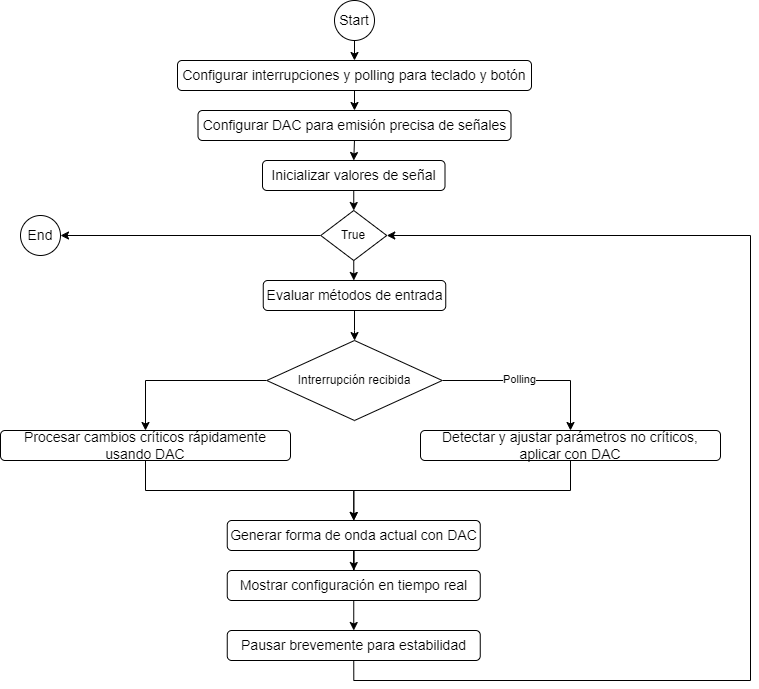

The diagram above was exported from draw.io. Its source (the exported page's mxGraphModel, read from the mxfile embedded in the PNG):
<mxGraphModel dx="794" dy="412" grid="1" gridSize="10" guides="1" tooltips="1" connect="1" arrows="1" fold="1" page="1" pageScale="1" pageWidth="827" pageHeight="1169" math="0" shadow="0">
  <root>
    <mxCell id="0" />
    <mxCell id="1" parent="0" />
    <mxCell id="2iIr_mVYZoY-XrM4NTqE-4" style="edgeStyle=orthogonalEdgeStyle;rounded=0;orthogonalLoop=1;jettySize=auto;html=1;exitX=0.5;exitY=1;exitDx=0;exitDy=0;entryX=0.5;entryY=0;entryDx=0;entryDy=0;" edge="1" parent="1" source="2iIr_mVYZoY-XrM4NTqE-1" target="2iIr_mVYZoY-XrM4NTqE-2">
      <mxGeometry relative="1" as="geometry" />
    </mxCell>
    <mxCell id="2iIr_mVYZoY-XrM4NTqE-1" value="&lt;font style=&quot;font-size: 14px;&quot;&gt;Start&lt;/font&gt;" style="ellipse;whiteSpace=wrap;html=1;aspect=fixed;fontSize=14;" vertex="1" parent="1">
      <mxGeometry x="394" y="20" width="40" height="40" as="geometry" />
    </mxCell>
    <mxCell id="2iIr_mVYZoY-XrM4NTqE-5" style="edgeStyle=orthogonalEdgeStyle;rounded=0;orthogonalLoop=1;jettySize=auto;html=1;exitX=0.5;exitY=1;exitDx=0;exitDy=0;entryX=0.5;entryY=0;entryDx=0;entryDy=0;" edge="1" parent="1" source="2iIr_mVYZoY-XrM4NTqE-2" target="2iIr_mVYZoY-XrM4NTqE-3">
      <mxGeometry relative="1" as="geometry" />
    </mxCell>
    <mxCell id="2iIr_mVYZoY-XrM4NTqE-2" value="&lt;font style=&quot;font-size: 14px;&quot;&gt;Configurar interrupciones y polling para teclado y botón&lt;/font&gt;" style="rounded=1;whiteSpace=wrap;html=1;fontSize=14;" vertex="1" parent="1">
      <mxGeometry x="237" y="80" width="354" height="30" as="geometry" />
    </mxCell>
    <mxCell id="2iIr_mVYZoY-XrM4NTqE-7" style="edgeStyle=orthogonalEdgeStyle;rounded=0;orthogonalLoop=1;jettySize=auto;html=1;exitX=0.5;exitY=1;exitDx=0;exitDy=0;entryX=0.5;entryY=0;entryDx=0;entryDy=0;" edge="1" parent="1" source="2iIr_mVYZoY-XrM4NTqE-3" target="2iIr_mVYZoY-XrM4NTqE-6">
      <mxGeometry relative="1" as="geometry" />
    </mxCell>
    <mxCell id="2iIr_mVYZoY-XrM4NTqE-3" value="&lt;font style=&quot;font-size: 14px;&quot;&gt;Configurar DAC para emisión precisa de señales&lt;/font&gt;" style="rounded=1;whiteSpace=wrap;html=1;fontSize=14;" vertex="1" parent="1">
      <mxGeometry x="257.5" y="130" width="313" height="30" as="geometry" />
    </mxCell>
    <mxCell id="2iIr_mVYZoY-XrM4NTqE-9" style="edgeStyle=orthogonalEdgeStyle;rounded=0;orthogonalLoop=1;jettySize=auto;html=1;exitX=0.5;exitY=1;exitDx=0;exitDy=0;entryX=0.5;entryY=0;entryDx=0;entryDy=0;" edge="1" parent="1" source="2iIr_mVYZoY-XrM4NTqE-6" target="2iIr_mVYZoY-XrM4NTqE-8">
      <mxGeometry relative="1" as="geometry" />
    </mxCell>
    <mxCell id="2iIr_mVYZoY-XrM4NTqE-6" value="&lt;font style=&quot;font-size: 14px;&quot;&gt;Inicializar valores de señal&lt;/font&gt;" style="rounded=1;whiteSpace=wrap;html=1;fontSize=14;" vertex="1" parent="1">
      <mxGeometry x="322" y="180" width="182.5" height="30" as="geometry" />
    </mxCell>
    <mxCell id="2iIr_mVYZoY-XrM4NTqE-27" style="edgeStyle=orthogonalEdgeStyle;rounded=0;orthogonalLoop=1;jettySize=auto;html=1;exitX=0.5;exitY=1;exitDx=0;exitDy=0;" edge="1" parent="1" source="2iIr_mVYZoY-XrM4NTqE-8" target="2iIr_mVYZoY-XrM4NTqE-10">
      <mxGeometry relative="1" as="geometry" />
    </mxCell>
    <mxCell id="2iIr_mVYZoY-XrM4NTqE-30" style="edgeStyle=orthogonalEdgeStyle;rounded=0;orthogonalLoop=1;jettySize=auto;html=1;exitX=0;exitY=0.5;exitDx=0;exitDy=0;entryX=1;entryY=0.5;entryDx=0;entryDy=0;" edge="1" parent="1" source="2iIr_mVYZoY-XrM4NTqE-8" target="2iIr_mVYZoY-XrM4NTqE-29">
      <mxGeometry relative="1" as="geometry" />
    </mxCell>
    <mxCell id="2iIr_mVYZoY-XrM4NTqE-8" value="True" style="rhombus;whiteSpace=wrap;html=1;" vertex="1" parent="1">
      <mxGeometry x="380.25" y="230" width="66" height="50" as="geometry" />
    </mxCell>
    <mxCell id="2iIr_mVYZoY-XrM4NTqE-16" style="edgeStyle=orthogonalEdgeStyle;rounded=0;orthogonalLoop=1;jettySize=auto;html=1;exitX=0.5;exitY=1;exitDx=0;exitDy=0;" edge="1" parent="1" source="2iIr_mVYZoY-XrM4NTqE-10" target="2iIr_mVYZoY-XrM4NTqE-11">
      <mxGeometry relative="1" as="geometry" />
    </mxCell>
    <mxCell id="2iIr_mVYZoY-XrM4NTqE-10" value="Evaluar métodos de entrada" style="rounded=1;whiteSpace=wrap;html=1;fontSize=14;" vertex="1" parent="1">
      <mxGeometry x="322.75" y="300" width="182.5" height="30" as="geometry" />
    </mxCell>
    <mxCell id="2iIr_mVYZoY-XrM4NTqE-14" style="edgeStyle=orthogonalEdgeStyle;rounded=0;orthogonalLoop=1;jettySize=auto;html=1;exitX=0;exitY=0.5;exitDx=0;exitDy=0;entryX=0.5;entryY=0;entryDx=0;entryDy=0;" edge="1" parent="1" source="2iIr_mVYZoY-XrM4NTqE-11" target="2iIr_mVYZoY-XrM4NTqE-13">
      <mxGeometry relative="1" as="geometry" />
    </mxCell>
    <mxCell id="2iIr_mVYZoY-XrM4NTqE-15" style="edgeStyle=orthogonalEdgeStyle;rounded=0;orthogonalLoop=1;jettySize=auto;html=1;exitX=1;exitY=0.5;exitDx=0;exitDy=0;" edge="1" parent="1" source="2iIr_mVYZoY-XrM4NTqE-11" target="2iIr_mVYZoY-XrM4NTqE-12">
      <mxGeometry relative="1" as="geometry" />
    </mxCell>
    <mxCell id="2iIr_mVYZoY-XrM4NTqE-21" value="Polling" style="edgeLabel;html=1;align=center;verticalAlign=middle;resizable=0;points=[];" vertex="1" connectable="0" parent="2iIr_mVYZoY-XrM4NTqE-15">
      <mxGeometry x="-0.1407" y="2" relative="1" as="geometry">
        <mxPoint as="offset" />
      </mxGeometry>
    </mxCell>
    <mxCell id="2iIr_mVYZoY-XrM4NTqE-11" value="Intrerrupción recibida" style="rhombus;whiteSpace=wrap;html=1;" vertex="1" parent="1">
      <mxGeometry x="326.25" y="360" width="175.5" height="80" as="geometry" />
    </mxCell>
    <mxCell id="2iIr_mVYZoY-XrM4NTqE-22" style="edgeStyle=orthogonalEdgeStyle;rounded=0;orthogonalLoop=1;jettySize=auto;html=1;exitX=0.5;exitY=1;exitDx=0;exitDy=0;" edge="1" parent="1" source="2iIr_mVYZoY-XrM4NTqE-12" target="2iIr_mVYZoY-XrM4NTqE-17">
      <mxGeometry relative="1" as="geometry" />
    </mxCell>
    <mxCell id="2iIr_mVYZoY-XrM4NTqE-12" value="Detectar y ajustar parámetros no críticos, aplicar con DAC" style="rounded=1;whiteSpace=wrap;html=1;fontSize=14;" vertex="1" parent="1">
      <mxGeometry x="480" y="450" width="300" height="30" as="geometry" />
    </mxCell>
    <mxCell id="2iIr_mVYZoY-XrM4NTqE-24" style="edgeStyle=orthogonalEdgeStyle;rounded=0;orthogonalLoop=1;jettySize=auto;html=1;exitX=0.5;exitY=1;exitDx=0;exitDy=0;" edge="1" parent="1" source="2iIr_mVYZoY-XrM4NTqE-13" target="2iIr_mVYZoY-XrM4NTqE-17">
      <mxGeometry relative="1" as="geometry" />
    </mxCell>
    <mxCell id="2iIr_mVYZoY-XrM4NTqE-13" value="Procesar cambios críticos rápidamente usando DAC" style="rounded=1;whiteSpace=wrap;html=1;fontSize=14;" vertex="1" parent="1">
      <mxGeometry x="60" y="450" width="290" height="30" as="geometry" />
    </mxCell>
    <mxCell id="2iIr_mVYZoY-XrM4NTqE-25" style="edgeStyle=orthogonalEdgeStyle;rounded=0;orthogonalLoop=1;jettySize=auto;html=1;exitX=0.5;exitY=1;exitDx=0;exitDy=0;" edge="1" parent="1" source="2iIr_mVYZoY-XrM4NTqE-17" target="2iIr_mVYZoY-XrM4NTqE-18">
      <mxGeometry relative="1" as="geometry" />
    </mxCell>
    <mxCell id="2iIr_mVYZoY-XrM4NTqE-17" value="&lt;font style=&quot;font-size: 14px;&quot;&gt;Generar forma de onda actual con DAC&lt;/font&gt;" style="rounded=1;whiteSpace=wrap;html=1;fontSize=14;" vertex="1" parent="1">
      <mxGeometry x="286.75" y="540" width="253" height="30" as="geometry" />
    </mxCell>
    <mxCell id="2iIr_mVYZoY-XrM4NTqE-26" style="edgeStyle=orthogonalEdgeStyle;rounded=0;orthogonalLoop=1;jettySize=auto;html=1;exitX=0.5;exitY=1;exitDx=0;exitDy=0;entryX=0.5;entryY=0;entryDx=0;entryDy=0;" edge="1" parent="1" source="2iIr_mVYZoY-XrM4NTqE-18" target="2iIr_mVYZoY-XrM4NTqE-20">
      <mxGeometry relative="1" as="geometry" />
    </mxCell>
    <mxCell id="2iIr_mVYZoY-XrM4NTqE-18" value="&lt;font style=&quot;font-size: 14px;&quot;&gt;Mostrar configuración en tiempo real&lt;/font&gt;" style="rounded=1;whiteSpace=wrap;html=1;fontSize=14;" vertex="1" parent="1">
      <mxGeometry x="286.75" y="590" width="253" height="30" as="geometry" />
    </mxCell>
    <mxCell id="2iIr_mVYZoY-XrM4NTqE-28" style="edgeStyle=orthogonalEdgeStyle;rounded=0;orthogonalLoop=1;jettySize=auto;html=1;exitX=0.5;exitY=1;exitDx=0;exitDy=0;entryX=1;entryY=0.5;entryDx=0;entryDy=0;" edge="1" parent="1" source="2iIr_mVYZoY-XrM4NTqE-20" target="2iIr_mVYZoY-XrM4NTqE-8">
      <mxGeometry relative="1" as="geometry">
        <Array as="points">
          <mxPoint x="413" y="700" />
          <mxPoint x="810" y="700" />
          <mxPoint x="810" y="255" />
        </Array>
      </mxGeometry>
    </mxCell>
    <mxCell id="2iIr_mVYZoY-XrM4NTqE-20" value="&lt;font style=&quot;font-size: 14px;&quot;&gt;Pausar brevemente para estabilidad&lt;/font&gt;" style="rounded=1;whiteSpace=wrap;html=1;fontSize=14;" vertex="1" parent="1">
      <mxGeometry x="286.75" y="650" width="253" height="30" as="geometry" />
    </mxCell>
    <mxCell id="2iIr_mVYZoY-XrM4NTqE-29" value="&lt;font style=&quot;font-size: 14px;&quot;&gt;End&lt;/font&gt;" style="ellipse;whiteSpace=wrap;html=1;aspect=fixed;fontSize=14;" vertex="1" parent="1">
      <mxGeometry x="80" y="235" width="40" height="40" as="geometry" />
    </mxCell>
  </root>
</mxGraphModel>